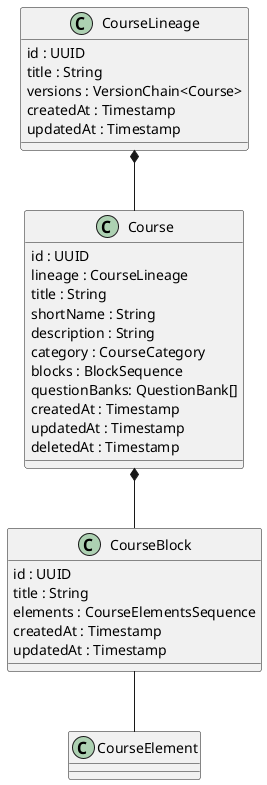

The diagram above was rendered by PlantUML. Its source (embedded in the PNG):
@startuml
class CourseLineage {
	id : UUID
	title : String
	versions : VersionChain<Course>
	createdAt : Timestamp
	updatedAt : Timestamp
}

class Course {
	id : UUID
	lineage : CourseLineage
	title : String
	shortName : String
	description : String
	category : CourseCategory
	blocks : BlockSequence
	questionBanks: QuestionBank[]
	createdAt : Timestamp
	updatedAt : Timestamp
	deletedAt : Timestamp
}

class CourseBlock {
	id : UUID
	title : String
	elements : CourseElementsSequence
	createdAt : Timestamp
	updatedAt : Timestamp
}

CourseLineage *-- Course
Course *-- CourseBlock
CourseBlock -- CourseElement
@enduml